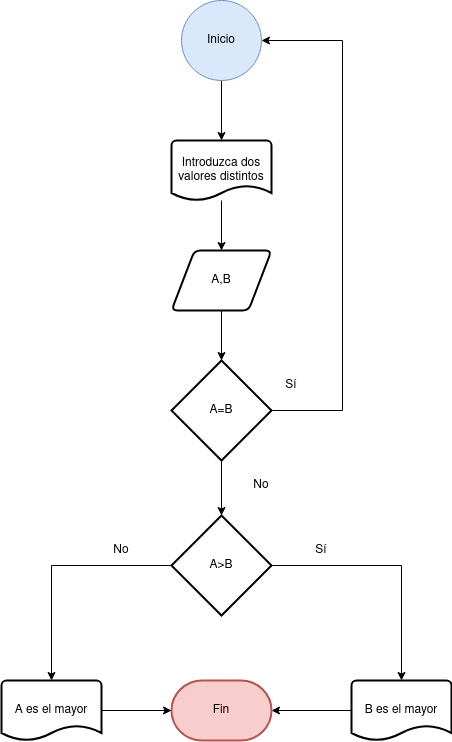

The diagram above was exported from draw.io. Its source (the exported page's mxGraphModel, read from the mxfile embedded in the PNG):
<mxGraphModel dx="1434" dy="795" grid="1" gridSize="10" guides="1" tooltips="1" connect="1" arrows="1" fold="1" page="1" pageScale="1" pageWidth="827" pageHeight="1169" math="0" shadow="0">
  <root>
    <mxCell id="0" />
    <mxCell id="1" parent="0" />
    <mxCell id="3vep9V_HeVcxyY75plAr-4" value="" style="edgeStyle=orthogonalEdgeStyle;rounded=0;orthogonalLoop=1;jettySize=auto;html=1;" edge="1" parent="1" source="3vep9V_HeVcxyY75plAr-1" target="3vep9V_HeVcxyY75plAr-3">
      <mxGeometry relative="1" as="geometry" />
    </mxCell>
    <mxCell id="3vep9V_HeVcxyY75plAr-1" value="Inicio" style="ellipse;whiteSpace=wrap;html=1;aspect=fixed;fillColor=#dae8fc;strokeColor=#6c8ebf;" vertex="1" parent="1">
      <mxGeometry x="350" y="20" width="80" height="80" as="geometry" />
    </mxCell>
    <mxCell id="3vep9V_HeVcxyY75plAr-6" value="" style="edgeStyle=orthogonalEdgeStyle;rounded=0;orthogonalLoop=1;jettySize=auto;html=1;" edge="1" parent="1" source="3vep9V_HeVcxyY75plAr-3" target="3vep9V_HeVcxyY75plAr-5">
      <mxGeometry relative="1" as="geometry" />
    </mxCell>
    <mxCell id="3vep9V_HeVcxyY75plAr-3" value="Introduzca dos valores distintos" style="strokeWidth=2;html=1;shape=mxgraph.flowchart.document2;whiteSpace=wrap;size=0.25;" vertex="1" parent="1">
      <mxGeometry x="340" y="160" width="100" height="60" as="geometry" />
    </mxCell>
    <mxCell id="3vep9V_HeVcxyY75plAr-8" value="" style="edgeStyle=orthogonalEdgeStyle;rounded=0;orthogonalLoop=1;jettySize=auto;html=1;" edge="1" parent="1" source="3vep9V_HeVcxyY75plAr-5" target="3vep9V_HeVcxyY75plAr-7">
      <mxGeometry relative="1" as="geometry" />
    </mxCell>
    <mxCell id="3vep9V_HeVcxyY75plAr-5" value="A,B" style="shape=parallelogram;html=1;strokeWidth=2;perimeter=parallelogramPerimeter;whiteSpace=wrap;rounded=1;arcSize=12;size=0.23;" vertex="1" parent="1">
      <mxGeometry x="340" y="270" width="100" height="60" as="geometry" />
    </mxCell>
    <mxCell id="3vep9V_HeVcxyY75plAr-9" style="edgeStyle=orthogonalEdgeStyle;rounded=0;orthogonalLoop=1;jettySize=auto;html=1;entryX=1;entryY=0.5;entryDx=0;entryDy=0;" edge="1" parent="1" source="3vep9V_HeVcxyY75plAr-7" target="3vep9V_HeVcxyY75plAr-1">
      <mxGeometry relative="1" as="geometry">
        <mxPoint x="510" y="70" as="targetPoint" />
        <Array as="points">
          <mxPoint x="511" y="430" />
          <mxPoint x="511" y="60" />
        </Array>
      </mxGeometry>
    </mxCell>
    <mxCell id="3vep9V_HeVcxyY75plAr-12" value="" style="edgeStyle=orthogonalEdgeStyle;rounded=0;orthogonalLoop=1;jettySize=auto;html=1;" edge="1" parent="1" source="3vep9V_HeVcxyY75plAr-7" target="3vep9V_HeVcxyY75plAr-11">
      <mxGeometry relative="1" as="geometry" />
    </mxCell>
    <mxCell id="3vep9V_HeVcxyY75plAr-7" value="A=B" style="strokeWidth=2;html=1;shape=mxgraph.flowchart.decision;whiteSpace=wrap;" vertex="1" parent="1">
      <mxGeometry x="340" y="380" width="100" height="100" as="geometry" />
    </mxCell>
    <mxCell id="3vep9V_HeVcxyY75plAr-10" value="Sí" style="text;html=1;strokeColor=none;fillColor=none;align=center;verticalAlign=middle;whiteSpace=wrap;rounded=0;" vertex="1" parent="1">
      <mxGeometry x="430" y="390" width="60" height="30" as="geometry" />
    </mxCell>
    <mxCell id="3vep9V_HeVcxyY75plAr-11" value="A&amp;gt;B" style="strokeWidth=2;html=1;shape=mxgraph.flowchart.decision;whiteSpace=wrap;" vertex="1" parent="1">
      <mxGeometry x="340" y="535" width="100" height="100" as="geometry" />
    </mxCell>
    <mxCell id="3vep9V_HeVcxyY75plAr-13" value="A es el mayor" style="strokeWidth=2;html=1;shape=mxgraph.flowchart.document2;whiteSpace=wrap;size=0.25;" vertex="1" parent="1">
      <mxGeometry x="170" y="700" width="100" height="60" as="geometry" />
    </mxCell>
    <mxCell id="3vep9V_HeVcxyY75plAr-14" value="B es el mayor" style="strokeWidth=2;html=1;shape=mxgraph.flowchart.document2;whiteSpace=wrap;size=0.25;" vertex="1" parent="1">
      <mxGeometry x="520" y="700" width="100" height="60" as="geometry" />
    </mxCell>
    <mxCell id="3vep9V_HeVcxyY75plAr-15" style="edgeStyle=orthogonalEdgeStyle;rounded=0;orthogonalLoop=1;jettySize=auto;html=1;entryX=0.5;entryY=0;entryDx=0;entryDy=0;entryPerimeter=0;" edge="1" parent="1" source="3vep9V_HeVcxyY75plAr-11" target="3vep9V_HeVcxyY75plAr-14">
      <mxGeometry relative="1" as="geometry" />
    </mxCell>
    <mxCell id="3vep9V_HeVcxyY75plAr-16" style="edgeStyle=orthogonalEdgeStyle;rounded=0;orthogonalLoop=1;jettySize=auto;html=1;entryX=0.5;entryY=0;entryDx=0;entryDy=0;entryPerimeter=0;" edge="1" parent="1" source="3vep9V_HeVcxyY75plAr-11" target="3vep9V_HeVcxyY75plAr-13">
      <mxGeometry relative="1" as="geometry" />
    </mxCell>
    <mxCell id="3vep9V_HeVcxyY75plAr-22" value="" style="edgeStyle=orthogonalEdgeStyle;rounded=0;orthogonalLoop=1;jettySize=auto;html=1;entryX=1;entryY=0.5;entryDx=0;entryDy=0;entryPerimeter=0;" edge="1" parent="1" source="3vep9V_HeVcxyY75plAr-14" target="3vep9V_HeVcxyY75plAr-21">
      <mxGeometry relative="1" as="geometry">
        <mxPoint x="540" y="695" as="sourcePoint" />
        <mxPoint x="490" y="760" as="targetPoint" />
      </mxGeometry>
    </mxCell>
    <mxCell id="3vep9V_HeVcxyY75plAr-21" value="Fin" style="strokeWidth=2;html=1;shape=mxgraph.flowchart.terminator;whiteSpace=wrap;fillColor=#f8cecc;strokeColor=#b85450;" vertex="1" parent="1">
      <mxGeometry x="340" y="700" width="100" height="60" as="geometry" />
    </mxCell>
    <mxCell id="3vep9V_HeVcxyY75plAr-23" style="edgeStyle=orthogonalEdgeStyle;rounded=0;orthogonalLoop=1;jettySize=auto;html=1;entryX=0;entryY=0.5;entryDx=0;entryDy=0;entryPerimeter=0;" edge="1" parent="1" source="3vep9V_HeVcxyY75plAr-13" target="3vep9V_HeVcxyY75plAr-21">
      <mxGeometry relative="1" as="geometry" />
    </mxCell>
    <mxCell id="3vep9V_HeVcxyY75plAr-24" value="No" style="text;html=1;strokeColor=none;fillColor=none;align=center;verticalAlign=middle;whiteSpace=wrap;rounded=0;" vertex="1" parent="1">
      <mxGeometry x="400" y="490" width="60" height="30" as="geometry" />
    </mxCell>
    <mxCell id="3vep9V_HeVcxyY75plAr-25" value="No" style="text;html=1;strokeColor=none;fillColor=none;align=center;verticalAlign=middle;whiteSpace=wrap;rounded=0;" vertex="1" parent="1">
      <mxGeometry x="260" y="555" width="60" height="30" as="geometry" />
    </mxCell>
    <mxCell id="3vep9V_HeVcxyY75plAr-26" value="Sí" style="text;html=1;strokeColor=none;fillColor=none;align=center;verticalAlign=middle;whiteSpace=wrap;rounded=0;" vertex="1" parent="1">
      <mxGeometry x="460" y="555" width="60" height="30" as="geometry" />
    </mxCell>
  </root>
</mxGraphModel>